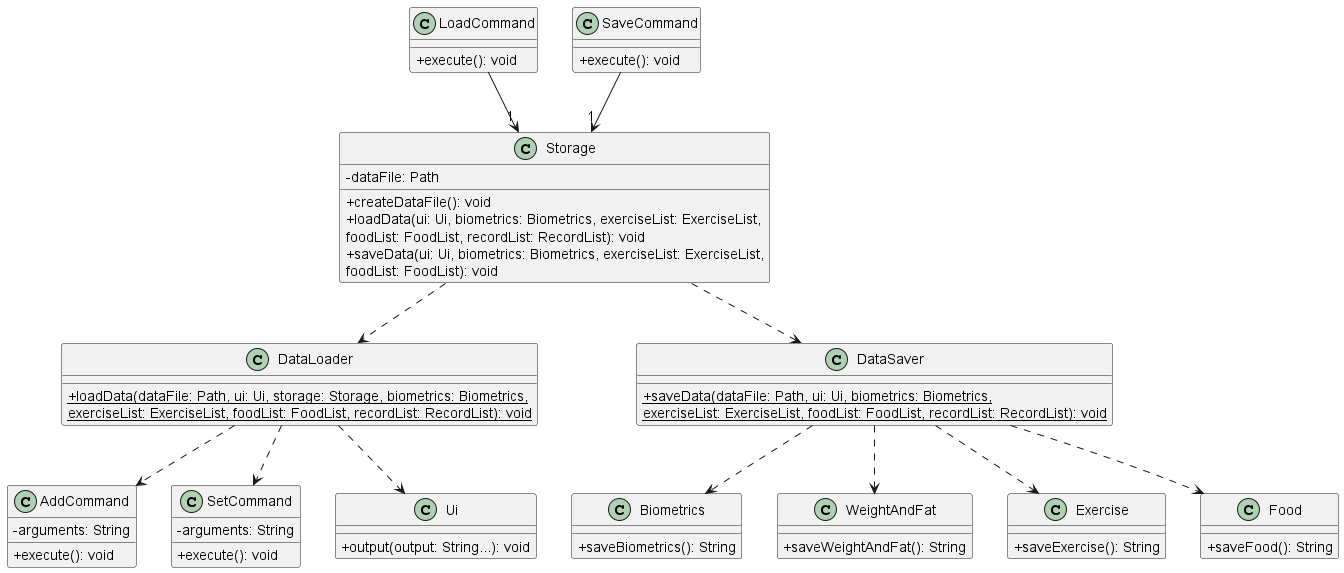

The diagram above was rendered by PlantUML. Its source (embedded in the PNG):
@startuml
'https://plantuml.com/class-diagram
skinparam classAttributeIconSize 0

class LoadCommand {
+execute(): void
}

class SaveCommand {
+execute(): void
}

class Storage {
-dataFile: Path
+createDataFile(): void
+loadData(ui: Ui, biometrics: Biometrics, exerciseList: ExerciseList,
foodList: FoodList, recordList: RecordList): void
+saveData(ui: Ui, biometrics: Biometrics, exerciseList: ExerciseList,
foodList: FoodList): void
}

class DataLoader {
{static} +loadData(dataFile: Path, ui: Ui, storage: Storage, biometrics: Biometrics,
{static}    exerciseList: ExerciseList, foodList: FoodList, recordList: RecordList): void
}

class DataSaver {
{static} +saveData(dataFile: Path, ui: Ui, biometrics: Biometrics,
{static}    exerciseList: ExerciseList, foodList: FoodList, recordList: RecordList): void
}

class AddCommand {
-arguments: String
+execute(): void
}

class SetCommand {
-arguments: String
+execute(): void
}

class Biometrics {
+saveBiometrics(): String
}

class WeightAndFat {
+saveWeightAndFat(): String
}

class Exercise {
+saveExercise(): String
}

class Food {
+saveFood(): String
}

class Ui {
+output(output: String...): void
}

LoadCommand --> "1"Storage
SaveCommand --> "1"Storage
Storage ..> DataLoader
Storage ..> DataSaver
DataLoader ..> Ui
DataLoader ..> AddCommand
DataLoader ..> SetCommand
DataSaver ..> Biometrics
DataSaver ..> WeightAndFat
DataSaver ..> Exercise
DataSaver ..> Food
@enduml